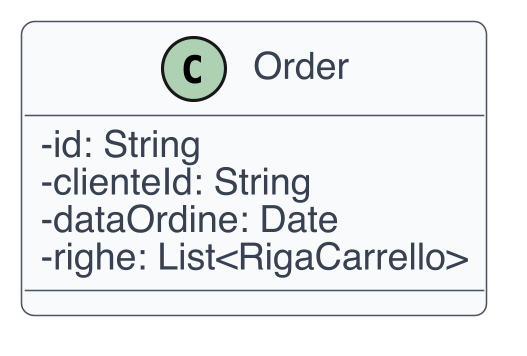

The diagram above was rendered by PlantUML. Its source (embedded in the PNG):
@startuml
skinparam dpi 300
skinparam shadowing false
skinparam backgroundColor White
skinparam defaultFontName Helvetica
skinparam defaultFontSize 12
skinparam ArrowColor #4B5563
skinparam ArrowThickness 1
skinparam roundcorner 8
skinparam class {
  BackgroundColor #F9FAFB
  BorderColor #4B5563
  FontColor #111827
  AttributeFontColor #374151
  StereotypeFontColor #6B7280
}
skinparam classAttributeIconSize 0
class Order {
  -id: String
  -clienteId: String
  -dataOrdine: Date
  -righe: List<RigaCarrello>
}
@enduml